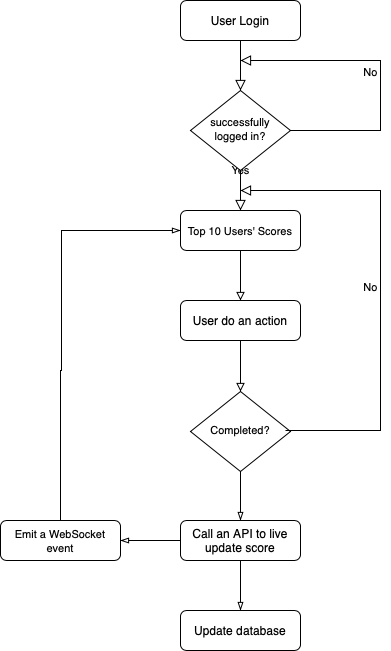

The diagram above was exported from draw.io. Its source (the exported page's mxGraphModel, read from the mxfile embedded in the PNG):
<mxGraphModel dx="1665" dy="689" grid="1" gridSize="10" guides="1" tooltips="1" connect="1" arrows="1" fold="1" page="1" pageScale="1" pageWidth="827" pageHeight="1169" math="0" shadow="0">
  <root>
    <mxCell id="WIyWlLk6GJQsqaUBKTNV-0" />
    <mxCell id="WIyWlLk6GJQsqaUBKTNV-1" parent="WIyWlLk6GJQsqaUBKTNV-0" />
    <mxCell id="WIyWlLk6GJQsqaUBKTNV-2" value="" style="rounded=0;html=1;jettySize=auto;orthogonalLoop=1;fontSize=11;endArrow=block;endFill=0;endSize=8;strokeWidth=1;shadow=0;labelBackgroundColor=none;edgeStyle=orthogonalEdgeStyle;" parent="WIyWlLk6GJQsqaUBKTNV-1" source="WIyWlLk6GJQsqaUBKTNV-3" target="WIyWlLk6GJQsqaUBKTNV-6" edge="1">
      <mxGeometry relative="1" as="geometry" />
    </mxCell>
    <mxCell id="WIyWlLk6GJQsqaUBKTNV-3" value="User Login" style="rounded=1;whiteSpace=wrap;html=1;fontSize=12;glass=0;strokeWidth=1;shadow=0;" parent="WIyWlLk6GJQsqaUBKTNV-1" vertex="1">
      <mxGeometry x="160" y="80" width="120" height="40" as="geometry" />
    </mxCell>
    <mxCell id="WIyWlLk6GJQsqaUBKTNV-4" value="Yes" style="rounded=0;html=1;jettySize=auto;orthogonalLoop=1;fontSize=11;endArrow=block;endFill=0;endSize=8;strokeWidth=1;shadow=0;labelBackgroundColor=none;edgeStyle=orthogonalEdgeStyle;" parent="WIyWlLk6GJQsqaUBKTNV-1" source="WIyWlLk6GJQsqaUBKTNV-6" edge="1">
      <mxGeometry y="20" relative="1" as="geometry">
        <mxPoint as="offset" />
        <mxPoint x="220" y="290" as="targetPoint" />
      </mxGeometry>
    </mxCell>
    <mxCell id="WIyWlLk6GJQsqaUBKTNV-5" value="No" style="edgeStyle=elbowEdgeStyle;rounded=0;html=1;jettySize=auto;orthogonalLoop=1;fontSize=11;endArrow=block;endFill=0;endSize=8;strokeWidth=1;shadow=0;labelBackgroundColor=none;" parent="WIyWlLk6GJQsqaUBKTNV-1" edge="1">
      <mxGeometry y="10" relative="1" as="geometry">
        <mxPoint as="offset" />
        <mxPoint x="265" y="210" as="sourcePoint" />
        <mxPoint x="220" y="140" as="targetPoint" />
        <Array as="points">
          <mxPoint x="360" y="170" />
        </Array>
      </mxGeometry>
    </mxCell>
    <mxCell id="WIyWlLk6GJQsqaUBKTNV-6" value="&lt;span style=&quot;text-align: start;&quot;&gt;&lt;font style=&quot;font-size: 11px;&quot;&gt;successfully logged in?&lt;/font&gt;&lt;/span&gt;" style="rhombus;whiteSpace=wrap;html=1;shadow=0;fontFamily=Helvetica;fontSize=12;align=center;strokeWidth=1;spacing=6;spacingTop=-4;" parent="WIyWlLk6GJQsqaUBKTNV-1" vertex="1">
      <mxGeometry x="170" y="170" width="100" height="80" as="geometry" />
    </mxCell>
    <mxCell id="3giXGgpGy7B5rA2JI0as-0" style="edgeStyle=orthogonalEdgeStyle;rounded=0;orthogonalLoop=1;jettySize=auto;html=1;endArrow=block;endFill=0;" edge="1" parent="WIyWlLk6GJQsqaUBKTNV-1" source="WIyWlLk6GJQsqaUBKTNV-12">
      <mxGeometry relative="1" as="geometry">
        <mxPoint x="220" y="380" as="targetPoint" />
      </mxGeometry>
    </mxCell>
    <mxCell id="WIyWlLk6GJQsqaUBKTNV-12" value="&lt;span style=&quot;text-align: start;&quot;&gt;&lt;font style=&quot;font-size: 11px;&quot;&gt;Top 10 Users' Scores&lt;/font&gt;&lt;/span&gt;" style="rounded=1;whiteSpace=wrap;html=1;fontSize=12;glass=0;strokeWidth=1;shadow=0;" parent="WIyWlLk6GJQsqaUBKTNV-1" vertex="1">
      <mxGeometry x="160" y="290" width="120" height="40" as="geometry" />
    </mxCell>
    <mxCell id="3giXGgpGy7B5rA2JI0as-3" style="edgeStyle=orthogonalEdgeStyle;rounded=0;orthogonalLoop=1;jettySize=auto;html=1;entryX=0.5;entryY=0;entryDx=0;entryDy=0;endArrow=block;endFill=0;" edge="1" parent="WIyWlLk6GJQsqaUBKTNV-1" source="3giXGgpGy7B5rA2JI0as-1" target="3giXGgpGy7B5rA2JI0as-2">
      <mxGeometry relative="1" as="geometry" />
    </mxCell>
    <mxCell id="3giXGgpGy7B5rA2JI0as-1" value="&lt;span style=&quot;text-align: start;&quot;&gt;&lt;font&gt;User do an action&lt;/font&gt;&lt;/span&gt;" style="rounded=1;whiteSpace=wrap;html=1;fontSize=12;glass=0;strokeWidth=1;shadow=0;" vertex="1" parent="WIyWlLk6GJQsqaUBKTNV-1">
      <mxGeometry x="160" y="380" width="120" height="40" as="geometry" />
    </mxCell>
    <mxCell id="3giXGgpGy7B5rA2JI0as-5" style="edgeStyle=orthogonalEdgeStyle;rounded=0;orthogonalLoop=1;jettySize=auto;html=1;entryX=0.5;entryY=0;entryDx=0;entryDy=0;endArrow=blockThin;endFill=0;" edge="1" parent="WIyWlLk6GJQsqaUBKTNV-1" source="3giXGgpGy7B5rA2JI0as-2" target="3giXGgpGy7B5rA2JI0as-6">
      <mxGeometry relative="1" as="geometry">
        <mxPoint x="220" y="630" as="targetPoint" />
      </mxGeometry>
    </mxCell>
    <mxCell id="3giXGgpGy7B5rA2JI0as-2" value="&lt;span style=&quot;text-align: start;&quot;&gt;&lt;font style=&quot;font-size: 11px;&quot;&gt;Completed?&lt;/font&gt;&lt;/span&gt;" style="rhombus;whiteSpace=wrap;html=1;shadow=0;fontFamily=Helvetica;fontSize=12;align=center;strokeWidth=1;spacing=6;spacingTop=-4;" vertex="1" parent="WIyWlLk6GJQsqaUBKTNV-1">
      <mxGeometry x="170" y="471" width="100" height="80" as="geometry" />
    </mxCell>
    <mxCell id="3giXGgpGy7B5rA2JI0as-4" value="No" style="edgeStyle=elbowEdgeStyle;rounded=0;html=1;jettySize=auto;orthogonalLoop=1;fontSize=11;endArrow=block;endFill=0;endSize=8;strokeWidth=1;shadow=0;labelBackgroundColor=none;" edge="1" parent="WIyWlLk6GJQsqaUBKTNV-1">
      <mxGeometry y="10" relative="1" as="geometry">
        <mxPoint as="offset" />
        <mxPoint x="265" y="510" as="sourcePoint" />
        <mxPoint x="220" y="270" as="targetPoint" />
        <Array as="points">
          <mxPoint x="360" y="390" />
        </Array>
      </mxGeometry>
    </mxCell>
    <mxCell id="3giXGgpGy7B5rA2JI0as-8" style="edgeStyle=orthogonalEdgeStyle;rounded=0;orthogonalLoop=1;jettySize=auto;html=1;endArrow=blockThin;endFill=0;" edge="1" parent="WIyWlLk6GJQsqaUBKTNV-1" source="3giXGgpGy7B5rA2JI0as-6">
      <mxGeometry relative="1" as="geometry">
        <mxPoint x="220" y="690" as="targetPoint" />
      </mxGeometry>
    </mxCell>
    <mxCell id="3giXGgpGy7B5rA2JI0as-11" style="edgeStyle=orthogonalEdgeStyle;rounded=0;orthogonalLoop=1;jettySize=auto;html=1;endArrow=blockThin;endFill=0;" edge="1" parent="WIyWlLk6GJQsqaUBKTNV-1" source="3giXGgpGy7B5rA2JI0as-6">
      <mxGeometry relative="1" as="geometry">
        <mxPoint x="100" y="620" as="targetPoint" />
      </mxGeometry>
    </mxCell>
    <mxCell id="3giXGgpGy7B5rA2JI0as-6" value="&lt;span style=&quot;text-align: start;&quot;&gt;&lt;font&gt;Call an API to live update score&lt;/font&gt;&lt;/span&gt;" style="rounded=1;whiteSpace=wrap;html=1;fontSize=12;glass=0;strokeWidth=1;shadow=0;" vertex="1" parent="WIyWlLk6GJQsqaUBKTNV-1">
      <mxGeometry x="160" y="600" width="120" height="40" as="geometry" />
    </mxCell>
    <mxCell id="3giXGgpGy7B5rA2JI0as-10" value="&lt;div style=&quot;text-align: start;&quot;&gt;Update database&lt;/div&gt;" style="rounded=1;whiteSpace=wrap;html=1;fontSize=12;glass=0;strokeWidth=1;shadow=0;" vertex="1" parent="WIyWlLk6GJQsqaUBKTNV-1">
      <mxGeometry x="160" y="690" width="120" height="40" as="geometry" />
    </mxCell>
    <mxCell id="3giXGgpGy7B5rA2JI0as-13" style="edgeStyle=orthogonalEdgeStyle;rounded=0;orthogonalLoop=1;jettySize=auto;html=1;entryX=0;entryY=0.5;entryDx=0;entryDy=0;endArrow=blockThin;endFill=0;" edge="1" parent="WIyWlLk6GJQsqaUBKTNV-1" source="3giXGgpGy7B5rA2JI0as-12" target="WIyWlLk6GJQsqaUBKTNV-12">
      <mxGeometry relative="1" as="geometry">
        <mxPoint x="40" y="300" as="targetPoint" />
        <Array as="points">
          <mxPoint x="40" y="450" />
          <mxPoint x="41" y="450" />
          <mxPoint x="41" y="310" />
        </Array>
      </mxGeometry>
    </mxCell>
    <mxCell id="3giXGgpGy7B5rA2JI0as-12" value="&lt;span style=&quot;text-align: start;&quot;&gt;&lt;font style=&quot;font-size: 11px;&quot;&gt;Emit a WebSocket event&lt;/font&gt;&lt;/span&gt;" style="rounded=1;whiteSpace=wrap;html=1;fontSize=12;glass=0;strokeWidth=1;shadow=0;" vertex="1" parent="WIyWlLk6GJQsqaUBKTNV-1">
      <mxGeometry x="-20" y="600" width="120" height="40" as="geometry" />
    </mxCell>
  </root>
</mxGraphModel>